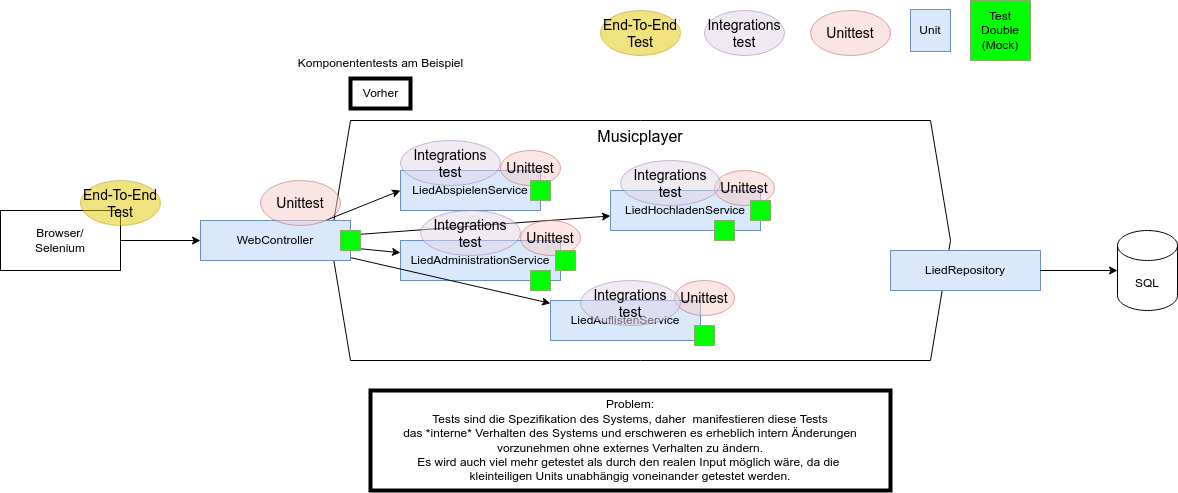

The diagram above was exported from draw.io. Its source (the exported page's mxGraphModel, read from the mxfile embedded in the PNG):
<mxGraphModel dx="2332" dy="786" grid="1" gridSize="10" guides="1" tooltips="1" connect="1" arrows="1" fold="1" page="1" pageScale="1" pageWidth="827" pageHeight="1169" math="0" shadow="0">
  <root>
    <mxCell id="0" />
    <mxCell id="1" style="" parent="0" />
    <mxCell id="2" value="Musicplayer" style="shape=hexagon;perimeter=hexagonPerimeter2;whiteSpace=wrap;html=1;fixedSize=1;verticalAlign=top;fontSize=16;" parent="1" vertex="1">
      <mxGeometry x="40" y="140" width="620" height="240" as="geometry" />
    </mxCell>
    <mxCell id="3" value="Komponententests am Beispiel" style="text;html=1;align=center;verticalAlign=middle;resizable=0;points=[];autosize=1;strokeColor=none;fillColor=none;" parent="1" vertex="1">
      <mxGeometry x="-5" y="68" width="190" height="30" as="geometry" />
    </mxCell>
    <mxCell id="4" value="Vorher" style="text;html=1;align=center;verticalAlign=middle;resizable=0;points=[];autosize=1;strokeColor=default;fillColor=none;strokeWidth=4;" parent="1" vertex="1">
      <mxGeometry x="60" y="98" width="60" height="30" as="geometry" />
    </mxCell>
    <mxCell id="5" value="LiedAbspielenService" style="rounded=0;whiteSpace=wrap;html=1;fillColor=#dae8fc;strokeColor=#6c8ebf;" parent="1" vertex="1">
      <mxGeometry x="110" y="190" width="140" height="40" as="geometry" />
    </mxCell>
    <mxCell id="6" value="LiedAdministrationService" style="rounded=0;whiteSpace=wrap;html=1;fillColor=#dae8fc;strokeColor=#6c8ebf;" parent="1" vertex="1">
      <mxGeometry x="110" y="260" width="160" height="40" as="geometry" />
    </mxCell>
    <mxCell id="7" value="LiedHochladenService" style="rounded=0;whiteSpace=wrap;html=1;fillColor=#dae8fc;strokeColor=#6c8ebf;" parent="1" vertex="1">
      <mxGeometry x="320" y="210" width="150" height="40" as="geometry" />
    </mxCell>
    <mxCell id="8" value="LiedAuflistenService" style="rounded=0;whiteSpace=wrap;html=1;fillColor=#dae8fc;strokeColor=#6c8ebf;" parent="1" vertex="1">
      <mxGeometry x="260" y="320" width="150" height="40" as="geometry" />
    </mxCell>
    <mxCell id="16" value="Unit" style="rounded=0;whiteSpace=wrap;html=1;fillColor=#dae8fc;strokeColor=#6c8ebf;" parent="1" vertex="1">
      <mxGeometry x="620" y="29" width="40" height="42" as="geometry" />
    </mxCell>
    <mxCell id="17" value="LiedRepository" style="rounded=0;whiteSpace=wrap;html=1;fillColor=#dae8fc;strokeColor=#6c8ebf;" parent="1" vertex="1">
      <mxGeometry x="600" y="270" width="150" height="40" as="geometry" />
    </mxCell>
    <mxCell id="78" style="rounded=0;orthogonalLoop=1;jettySize=auto;html=1;entryX=0;entryY=0.5;entryDx=0;entryDy=0;" parent="1" source="18" target="5" edge="1">
      <mxGeometry relative="1" as="geometry" />
    </mxCell>
    <mxCell id="79" style="rounded=0;orthogonalLoop=1;jettySize=auto;html=1;" parent="1" source="18" target="6" edge="1">
      <mxGeometry relative="1" as="geometry" />
    </mxCell>
    <mxCell id="80" style="rounded=0;orthogonalLoop=1;jettySize=auto;html=1;" parent="1" source="18" target="8" edge="1">
      <mxGeometry relative="1" as="geometry" />
    </mxCell>
    <mxCell id="81" style="rounded=0;orthogonalLoop=1;jettySize=auto;html=1;" parent="1" source="18" target="7" edge="1">
      <mxGeometry relative="1" as="geometry" />
    </mxCell>
    <mxCell id="18" value="WebController" style="rounded=0;whiteSpace=wrap;html=1;fillColor=#dae8fc;strokeColor=#6c8ebf;" parent="1" vertex="1">
      <mxGeometry x="-90" y="240" width="150" height="40" as="geometry" />
    </mxCell>
    <mxCell id="19" value="SQL" style="shape=cylinder3;whiteSpace=wrap;html=1;boundedLbl=1;backgroundOutline=1;size=15;" parent="1" vertex="1">
      <mxGeometry x="827" y="250" width="60" height="80" as="geometry" />
    </mxCell>
    <mxCell id="56" style="edgeStyle=orthogonalEdgeStyle;rounded=0;orthogonalLoop=1;jettySize=auto;html=1;entryX=0;entryY=0.5;entryDx=0;entryDy=0;" parent="1" source="20" target="18" edge="1">
      <mxGeometry relative="1" as="geometry" />
    </mxCell>
    <mxCell id="20" value="Browser/&lt;br&gt;Selenium" style="rounded=0;whiteSpace=wrap;html=1;" parent="1" vertex="1">
      <mxGeometry x="-290" y="230" width="120" height="60" as="geometry" />
    </mxCell>
    <mxCell id="57" style="edgeStyle=orthogonalEdgeStyle;rounded=0;orthogonalLoop=1;jettySize=auto;html=1;entryX=0;entryY=0.5;entryDx=0;entryDy=0;entryPerimeter=0;" parent="1" source="17" target="19" edge="1">
      <mxGeometry relative="1" as="geometry" />
    </mxCell>
    <mxCell id="83" value="Problem:&lt;br&gt;Tests sind die Spezifikation des Systems, daher&amp;nbsp; manifestieren diese Tests&lt;br&gt;das *interne* Verhalten des Systems und erschweren es erheblich intern Änderungen&lt;br&gt;vorzunehmen ohne externes Verhalten zu ändern.&lt;br&gt;Es wird auch viel mehr getestet als durch den realen Input möglich wäre, da die&amp;nbsp;&lt;br&gt;kleinteiligen Units unabhängig voneinander getestet werden." style="text;html=1;strokeColor=default;fillColor=none;align=center;verticalAlign=middle;whiteSpace=wrap;rounded=0;strokeWidth=4;" parent="1" vertex="1">
      <mxGeometry x="80" y="410" width="520" height="100" as="geometry" />
    </mxCell>
    <mxCell id="23" value="Unittests" parent="0" />
    <mxCell id="25" value="Unittest" style="ellipse;whiteSpace=wrap;html=1;fillColor=#f8cecc;strokeColor=#b85450;fontSize=14;opacity=50;" parent="23" vertex="1">
      <mxGeometry x="520" y="30" width="80" height="45" as="geometry" />
    </mxCell>
    <mxCell id="26" value="Unittest" style="ellipse;whiteSpace=wrap;html=1;fillColor=#f8cecc;strokeColor=#b85450;fontSize=14;opacity=50;" parent="23" vertex="1">
      <mxGeometry x="210" y="170" width="60" height="35" as="geometry" />
    </mxCell>
    <mxCell id="27" value="Unittest" style="ellipse;whiteSpace=wrap;html=1;fillColor=#f8cecc;strokeColor=#b85450;fontSize=14;opacity=50;" parent="23" vertex="1">
      <mxGeometry x="230" y="240" width="60" height="35" as="geometry" />
    </mxCell>
    <mxCell id="28" value="Unittest" style="ellipse;whiteSpace=wrap;html=1;fillColor=#f8cecc;strokeColor=#b85450;fontSize=14;opacity=50;" parent="23" vertex="1">
      <mxGeometry x="424" y="190" width="60" height="35" as="geometry" />
    </mxCell>
    <mxCell id="29" value="Unittest" style="ellipse;whiteSpace=wrap;html=1;fillColor=#f8cecc;strokeColor=#b85450;fontSize=14;opacity=50;" parent="23" vertex="1">
      <mxGeometry x="384" y="300" width="60" height="35" as="geometry" />
    </mxCell>
    <mxCell id="47" value="" style="whiteSpace=wrap;html=1;aspect=fixed;fillColor=#00FF00;strokeColor=#82b366;" parent="23" vertex="1">
      <mxGeometry x="240" y="200" width="20" height="20" as="geometry" />
    </mxCell>
    <mxCell id="48" value="" style="whiteSpace=wrap;html=1;aspect=fixed;fillColor=#00FF00;strokeColor=#82b366;" parent="23" vertex="1">
      <mxGeometry x="265" y="270" width="20" height="20" as="geometry" />
    </mxCell>
    <mxCell id="49" value="" style="whiteSpace=wrap;html=1;aspect=fixed;fillColor=#00FF00;strokeColor=#82b366;" parent="23" vertex="1">
      <mxGeometry x="460" y="220" width="20" height="20" as="geometry" />
    </mxCell>
    <mxCell id="50" value="" style="whiteSpace=wrap;html=1;aspect=fixed;fillColor=#00FF00;strokeColor=#82b366;" parent="23" vertex="1">
      <mxGeometry x="240" y="290" width="20" height="20" as="geometry" />
    </mxCell>
    <mxCell id="51" value="" style="whiteSpace=wrap;html=1;aspect=fixed;fillColor=#00FF00;strokeColor=#82b366;" parent="23" vertex="1">
      <mxGeometry x="424" y="240" width="20" height="20" as="geometry" />
    </mxCell>
    <mxCell id="52" value="Test Double (Mock)" style="whiteSpace=wrap;html=1;aspect=fixed;fillColor=#00FF00;strokeColor=#82b366;" parent="23" vertex="1">
      <mxGeometry x="680" y="20" width="60" height="60" as="geometry" />
    </mxCell>
    <mxCell id="53" value="" style="whiteSpace=wrap;html=1;aspect=fixed;fillColor=#00FF00;strokeColor=#82b366;" parent="23" vertex="1">
      <mxGeometry x="50" y="250" width="20" height="20" as="geometry" />
    </mxCell>
    <mxCell id="32" value="Integrationstest" parent="0" />
    <mxCell id="33" value="Integrations&lt;br&gt;test" style="ellipse;whiteSpace=wrap;html=1;fillColor=#e1d5e7;strokeColor=#9673a6;fontSize=14;opacity=50;" parent="32" vertex="1">
      <mxGeometry x="414" y="30" width="80" height="45" as="geometry" />
    </mxCell>
    <mxCell id="36" value="Integrations&lt;br&gt;test" style="ellipse;whiteSpace=wrap;html=1;fillColor=#e1d5e7;strokeColor=#9673a6;fontSize=14;opacity=50;" parent="32" vertex="1">
      <mxGeometry x="330" y="180" width="100" height="45" as="geometry" />
    </mxCell>
    <mxCell id="40" value="Integrations&lt;br&gt;test" style="ellipse;whiteSpace=wrap;html=1;fillColor=#e1d5e7;strokeColor=#9673a6;fontSize=14;opacity=50;" parent="32" vertex="1">
      <mxGeometry x="110" y="160" width="100" height="45" as="geometry" />
    </mxCell>
    <mxCell id="41" value="Integrations&lt;br&gt;test" style="ellipse;whiteSpace=wrap;html=1;fillColor=#e1d5e7;strokeColor=#9673a6;fontSize=14;opacity=50;" parent="32" vertex="1">
      <mxGeometry x="130" y="230" width="100" height="45" as="geometry" />
    </mxCell>
    <mxCell id="42" value="Integrations&lt;br&gt;test" style="ellipse;whiteSpace=wrap;html=1;fillColor=#e1d5e7;strokeColor=#9673a6;fontSize=14;opacity=50;" parent="32" vertex="1">
      <mxGeometry x="290" y="300" width="100" height="45" as="geometry" />
    </mxCell>
    <mxCell id="43" value="" style="whiteSpace=wrap;html=1;aspect=fixed;fillColor=#00FF00;strokeColor=#82b366;" parent="32" vertex="1">
      <mxGeometry x="404" y="345" width="20" height="20" as="geometry" />
    </mxCell>
    <mxCell id="44" value="EndToEnd" parent="0" />
    <mxCell id="45" value="End-To-End&lt;br&gt;Test" style="ellipse;whiteSpace=wrap;html=1;fillColor=#e3c800;strokeColor=#B09500;fontSize=14;opacity=50;fontColor=#000000;" parent="44" vertex="1">
      <mxGeometry x="310" y="30" width="80" height="45" as="geometry" />
    </mxCell>
    <mxCell id="46" value="End-To-End&lt;br&gt;Test" style="ellipse;whiteSpace=wrap;html=1;fillColor=#e3c800;strokeColor=#B09500;fontSize=14;opacity=50;fontColor=#000000;" parent="44" vertex="1">
      <mxGeometry x="-210" y="200" width="80" height="45" as="geometry" />
    </mxCell>
    <mxCell id="77" value="Unittest" style="ellipse;whiteSpace=wrap;html=1;fillColor=#f8cecc;strokeColor=#b85450;fontSize=14;opacity=50;" parent="44" vertex="1">
      <mxGeometry x="-30" y="200" width="80" height="45" as="geometry" />
    </mxCell>
  </root>
</mxGraphModel>